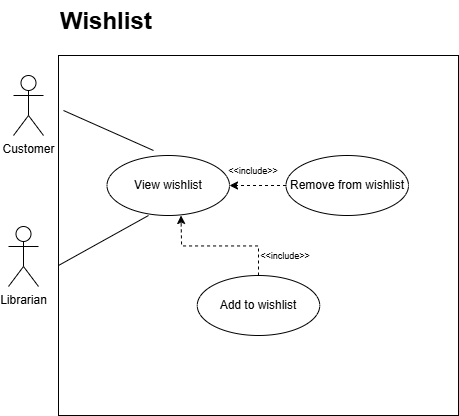

The diagram above was exported from draw.io. Its source (the exported page's mxGraphModel, read from the mxfile embedded in the PNG):
<mxGraphModel dx="594" dy="-289" grid="1" gridSize="10" guides="1" tooltips="1" connect="1" arrows="1" fold="1" page="1" pageScale="1" pageWidth="850" pageHeight="1100" math="0" shadow="0">
  <root>
    <mxCell id="0" />
    <mxCell id="1" parent="0" />
    <mxCell id="Prkp12l16GW-o9txxCFx-81" value="" style="rounded=0;whiteSpace=wrap;html=1;" vertex="1" parent="1">
      <mxGeometry x="1690" y="1470" width="400" height="360" as="geometry" />
    </mxCell>
    <mxCell id="Prkp12l16GW-o9txxCFx-82" value="Customer" style="shape=umlActor;verticalLabelPosition=bottom;verticalAlign=top;html=1;outlineConnect=0;" vertex="1" parent="1">
      <mxGeometry x="1645" y="1490" width="30" height="60" as="geometry" />
    </mxCell>
    <mxCell id="Prkp12l16GW-o9txxCFx-83" value="Librarian" style="shape=umlActor;verticalLabelPosition=bottom;verticalAlign=top;html=1;outlineConnect=0;" vertex="1" parent="1">
      <mxGeometry x="1640" y="1641" width="30" height="60" as="geometry" />
    </mxCell>
    <mxCell id="Prkp12l16GW-o9txxCFx-84" value="View wishlist" style="ellipse;whiteSpace=wrap;html=1;" vertex="1" parent="1">
      <mxGeometry x="1738.5" y="1570" width="122.5" height="60" as="geometry" />
    </mxCell>
    <mxCell id="Prkp12l16GW-o9txxCFx-85" value="" style="endArrow=none;html=1;rounded=0;entryX=0.5;entryY=0;entryDx=0;entryDy=0;" edge="1" parent="1">
      <mxGeometry width="50" height="50" relative="1" as="geometry">
        <mxPoint x="1695" y="1525" as="sourcePoint" />
        <mxPoint x="1785" y="1565" as="targetPoint" />
      </mxGeometry>
    </mxCell>
    <mxCell id="Prkp12l16GW-o9txxCFx-86" value="" style="endArrow=none;html=1;rounded=0;entryX=0.5;entryY=1;entryDx=0;entryDy=0;" edge="1" parent="1">
      <mxGeometry width="50" height="50" relative="1" as="geometry">
        <mxPoint x="1690" y="1680" as="sourcePoint" />
        <mxPoint x="1780" y="1630" as="targetPoint" />
      </mxGeometry>
    </mxCell>
    <mxCell id="Prkp12l16GW-o9txxCFx-87" style="edgeStyle=orthogonalEdgeStyle;rounded=0;orthogonalLoop=1;jettySize=auto;html=1;startArrow=none;startFill=0;endArrow=classic;endFill=1;dashed=1;" edge="1" parent="1" source="Prkp12l16GW-o9txxCFx-88" target="Prkp12l16GW-o9txxCFx-84">
      <mxGeometry relative="1" as="geometry" />
    </mxCell>
    <mxCell id="Prkp12l16GW-o9txxCFx-88" value="Remove from wishlist" style="ellipse;whiteSpace=wrap;html=1;" vertex="1" parent="1">
      <mxGeometry x="1917.5" y="1570" width="122.5" height="60" as="geometry" />
    </mxCell>
    <mxCell id="Prkp12l16GW-o9txxCFx-89" value="&lt;font style=&quot;font-size: 9px;&quot;&gt;&amp;lt;&amp;lt;include&amp;gt;&amp;gt;&lt;/font&gt;" style="text;html=1;align=center;verticalAlign=middle;whiteSpace=wrap;rounded=0;" vertex="1" parent="1">
      <mxGeometry x="1887" y="1655" width="60" height="30" as="geometry" />
    </mxCell>
    <mxCell id="Prkp12l16GW-o9txxCFx-90" value="Add to wishlist" style="ellipse;whiteSpace=wrap;html=1;" vertex="1" parent="1">
      <mxGeometry x="1828.75" y="1690" width="122.5" height="60" as="geometry" />
    </mxCell>
    <mxCell id="Prkp12l16GW-o9txxCFx-91" style="edgeStyle=orthogonalEdgeStyle;rounded=0;orthogonalLoop=1;jettySize=auto;html=1;startArrow=none;startFill=0;endArrow=classic;endFill=1;dashed=1;exitX=0.5;exitY=0;exitDx=0;exitDy=0;" edge="1" parent="1" source="Prkp12l16GW-o9txxCFx-90">
      <mxGeometry relative="1" as="geometry">
        <mxPoint x="1872.5" y="1683" as="sourcePoint" />
        <mxPoint x="1812.5" y="1630" as="targetPoint" />
      </mxGeometry>
    </mxCell>
    <mxCell id="Prkp12l16GW-o9txxCFx-92" value="&lt;font style=&quot;font-size: 9px;&quot;&gt;&amp;lt;&amp;lt;include&amp;gt;&amp;gt;&lt;/font&gt;" style="text;html=1;align=center;verticalAlign=middle;whiteSpace=wrap;rounded=0;" vertex="1" parent="1">
      <mxGeometry x="1855" y="1570" width="60" height="30" as="geometry" />
    </mxCell>
    <mxCell id="Prkp12l16GW-o9txxCFx-93" value="&lt;h1 style=&quot;margin-top: 0px;&quot;&gt;&lt;span style=&quot;background-color: initial;&quot;&gt;Wishlist&lt;/span&gt;&lt;/h1&gt;" style="text;html=1;whiteSpace=wrap;overflow=hidden;rounded=0;" vertex="1" parent="1">
      <mxGeometry x="1690" y="1415" width="185" height="40" as="geometry" />
    </mxCell>
  </root>
</mxGraphModel>